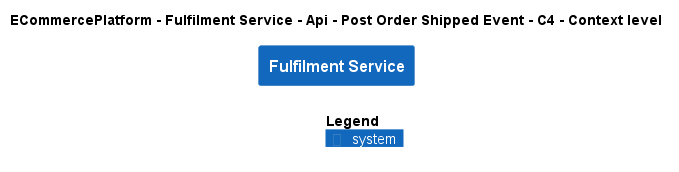

The diagram above was rendered by PlantUML. Its source (embedded in the PNG):
@startuml
!include ..\..\..\..\..\..\..\.c4s\C4_Context.puml

AddElementTag("c4interflow:lifecycle:new", $bgColor=green, $fontColor=#ffffff, $borderColor=green, $shadowing="False")
AddElementTag("c4interflow:lifecycle:changed", $bgColor=orange, $fontColor=#ffffff, $borderColor=orange, $shadowing="False")
AddElementTag("c4interflow:lifecycle:removed", $bgColor=red, $fontColor=#ffffff, $borderColor=red, $shadowing="False")

AddRelTag("c4interflow:lifecycle:new", $textColor=green, $lineColor=green)
AddRelTag("c4interflow:lifecycle:changed", $textColor=orange, $lineColor=orange)
AddRelTag("c4interflow:lifecycle:removed", $textColor=red, $lineColor=red)

SHOW_PERSON_PORTRAIT()
LAYOUT_TOP_DOWN()

skinparam linetype polyline

title ECommercePlatform - Fulfilment Service - Api - Post Order Shipped Event - C4 - Context level

System(ECommercePlatform.SoftwareSystems.FulfilmentService, "Fulfilment Service", "")



SHOW_LEGEND()
@enduml